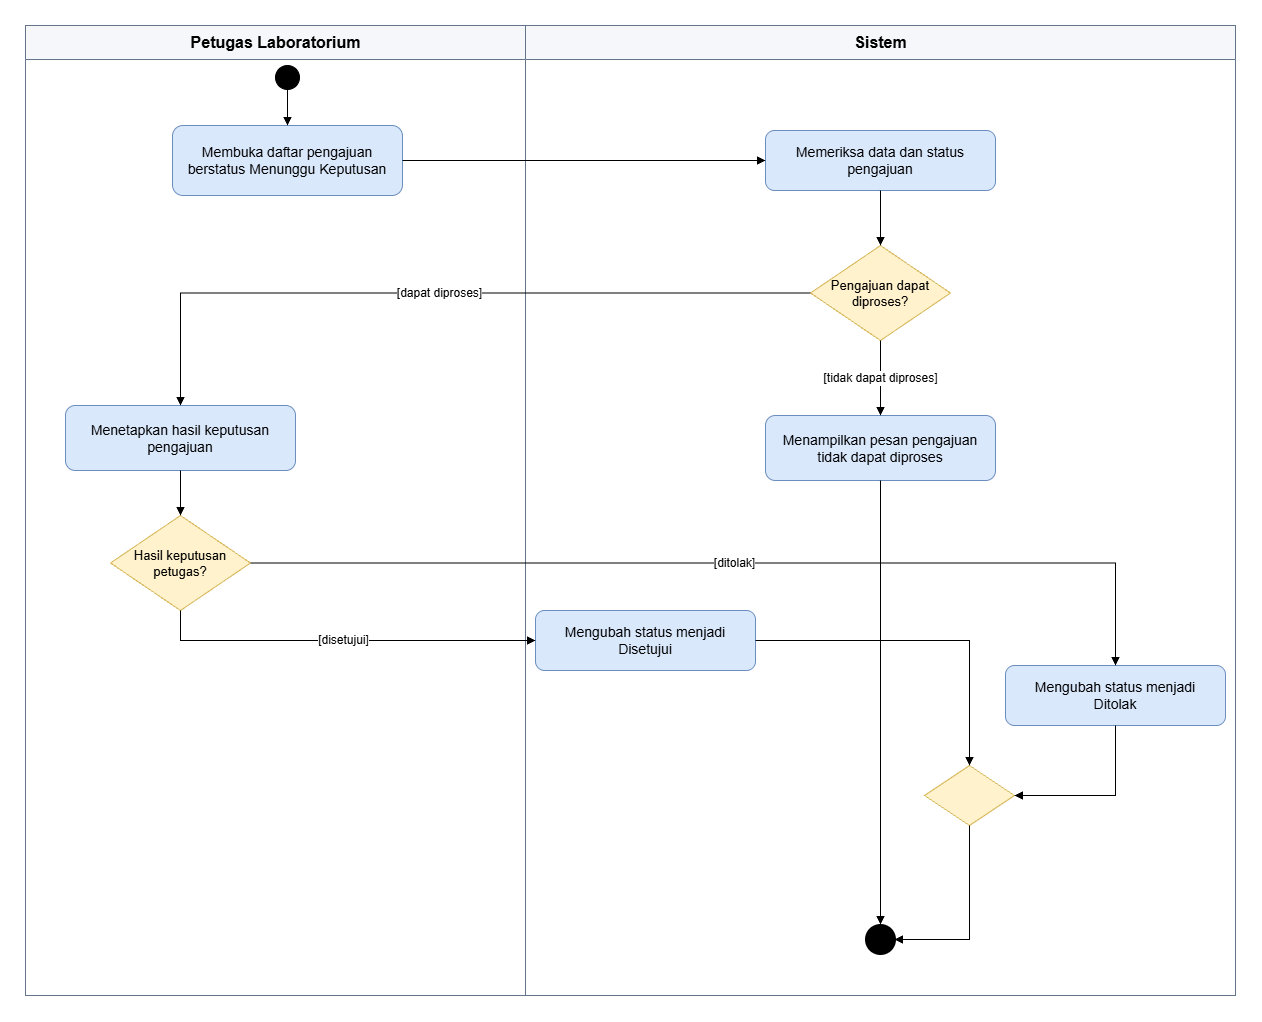

The diagram above was exported from draw.io. Its source (the exported page's mxGraphModel, read from the mxfile embedded in the PNG):
<mxGraphModel dx="1839" dy="1004" grid="1" gridSize="10" guides="1" tooltips="1" connect="1" arrows="1" fold="1" page="1" pageScale="1" pageWidth="1000" pageHeight="1050" math="0" shadow="0">
  <root>
    <mxCell id="0" />
    <mxCell id="1" parent="0" />
    <mxCell id="lane0" parent="1" style="swimlane;html=1;startSize=34;horizontal=1;rounded=0;fillColor=#f5f7fa;swimlaneFillColor=#ffffff;strokeColor=#64748b;fontStyle=1;fontSize=16;" value="Petugas Laboratorium" vertex="1">
      <mxGeometry height="970" width="500" y="50" as="geometry" />
    </mxCell>
    <mxCell id="s" parent="lane0" style="ellipse;html=1;aspect=fixed;fillColor=#000000;strokeColor=#000000;" value="" vertex="1">
      <mxGeometry height="24" width="24" x="250" y="40" as="geometry" />
    </mxCell>
    <mxCell id="a1" parent="lane0" style="rounded=1;whiteSpace=wrap;html=1;arcSize=15;fillColor=#dae8fc;strokeColor=#6c8ebf;fontSize=14;spacing=8;" value="Membuka daftar pengajuan berstatus Menunggu Keputusan" vertex="1">
      <mxGeometry height="70" width="230" x="147" y="100" as="geometry" />
    </mxCell>
    <mxCell id="e1" edge="1" parent="lane0" source="s" style="edgeStyle=orthogonalEdgeStyle;rounded=0;orthogonalLoop=1;jettySize=auto;html=1;endArrow=block;endFill=1;fontSize=12;" target="a1" value="">
      <mxGeometry relative="1" as="geometry" />
    </mxCell>
    <mxCell id="d2" parent="lane0" style="rhombus;whiteSpace=wrap;html=1;fillColor=#fff2cc;strokeColor=#d6b656;fontSize=13;" value="Hasil keputusan petugas?" vertex="1">
      <mxGeometry height="95" width="140" x="85" y="490" as="geometry" />
    </mxCell>
    <mxCell id="lane1" parent="1" style="swimlane;html=1;startSize=34;horizontal=1;rounded=0;fillColor=#f5f7fa;swimlaneFillColor=#ffffff;strokeColor=#64748b;fontStyle=1;fontSize=16;" value="Sistem" vertex="1">
      <mxGeometry height="970" width="710" x="500" y="50" as="geometry" />
    </mxCell>
    <mxCell id="a2" parent="lane1" style="rounded=1;whiteSpace=wrap;html=1;arcSize=15;fillColor=#dae8fc;strokeColor=#6c8ebf;fontSize=14;spacing=8;" value="Memeriksa data dan status pengajuan" vertex="1">
      <mxGeometry height="60" width="230" x="240" y="105" as="geometry" />
    </mxCell>
    <mxCell id="d1" parent="lane1" style="rhombus;whiteSpace=wrap;html=1;fillColor=#fff2cc;strokeColor=#d6b656;fontSize=13;" value="Pengajuan dapat diproses?" vertex="1">
      <mxGeometry height="95" width="140" x="285" y="220" as="geometry" />
    </mxCell>
    <mxCell id="e3" edge="1" parent="lane1" source="a2" style="edgeStyle=orthogonalEdgeStyle;rounded=0;orthogonalLoop=1;jettySize=auto;html=1;endArrow=block;endFill=1;fontSize=12;" target="d1" value="">
      <mxGeometry relative="1" as="geometry" />
    </mxCell>
    <mxCell id="a5" parent="lane1" style="rounded=1;whiteSpace=wrap;html=1;arcSize=15;fillColor=#dae8fc;strokeColor=#6c8ebf;fontSize=14;spacing=8;" value="Mengubah status menjadi Disetujui" vertex="1">
      <mxGeometry height="60" width="220" x="10" y="585" as="geometry" />
    </mxCell>
    <mxCell id="a6" parent="lane1" style="rounded=1;whiteSpace=wrap;html=1;arcSize=15;fillColor=#dae8fc;strokeColor=#6c8ebf;fontSize=14;spacing=8;" value="Mengubah status menjadi Ditolak" vertex="1">
      <mxGeometry height="60" width="220" x="480" y="640" as="geometry" />
    </mxCell>
    <mxCell id="a3" parent="lane1" style="rounded=1;whiteSpace=wrap;html=1;arcSize=15;fillColor=#dae8fc;strokeColor=#6c8ebf;fontSize=14;spacing=8;" value="Menampilkan pesan pengajuan tidak dapat diproses" vertex="1">
      <mxGeometry height="65" width="230" x="240" y="390" as="geometry" />
    </mxCell>
    <mxCell id="e4" edge="1" parent="lane1" source="d1" style="edgeStyle=orthogonalEdgeStyle;rounded=0;orthogonalLoop=1;jettySize=auto;html=1;endArrow=block;endFill=1;fontSize=12;" target="a3" value="[tidak dapat diproses]">
      <mxGeometry relative="1" as="geometry" />
    </mxCell>
    <mxCell id="m1" parent="lane1" style="rhombus;whiteSpace=wrap;html=1;fillColor=#fff2cc;strokeColor=#d6b656;fontSize=13;" value="" vertex="1">
      <mxGeometry height="60" width="90" x="399" y="740" as="geometry" />
    </mxCell>
    <mxCell id="e9" edge="1" parent="lane1" source="a5" style="edgeStyle=orthogonalEdgeStyle;rounded=0;orthogonalLoop=1;jettySize=auto;html=1;endArrow=block;endFill=1;fontSize=12;" target="m1" value="">
      <mxGeometry relative="1" as="geometry" />
    </mxCell>
    <mxCell id="e10" edge="1" parent="lane1" source="a6" style="edgeStyle=orthogonalEdgeStyle;rounded=0;orthogonalLoop=1;jettySize=auto;html=1;endArrow=block;endFill=1;fontSize=12;" target="m1" value="">
      <mxGeometry relative="1" as="geometry">
        <Array as="points">
          <mxPoint x="590" y="770" />
        </Array>
      </mxGeometry>
    </mxCell>
    <mxCell id="f" parent="lane1" style="ellipse;html=1;aspect=fixed;fillColor=#000000;strokeColor=#000000;strokeWidth=3;shape=doubleEllipse;" value="" vertex="1">
      <mxGeometry height="28" width="28" x="341" y="900" as="geometry" />
    </mxCell>
    <mxCell id="e11" edge="1" parent="lane1" source="a3" style="edgeStyle=orthogonalEdgeStyle;rounded=0;orthogonalLoop=1;jettySize=auto;html=1;endArrow=block;endFill=1;fontSize=12;" target="f" value="">
      <mxGeometry relative="1" x="-0.2323" as="geometry">
        <Array as="points">
          <mxPoint x="355" y="899" />
        </Array>
      </mxGeometry>
    </mxCell>
    <mxCell id="e12" edge="1" parent="lane1" source="m1" style="edgeStyle=orthogonalEdgeStyle;rounded=0;orthogonalLoop=1;jettySize=auto;html=1;endArrow=block;endFill=1;fontSize=12;" target="f" value="">
      <mxGeometry relative="1" as="geometry">
        <Array as="points">
          <mxPoint x="444" y="914" />
        </Array>
      </mxGeometry>
    </mxCell>
    <mxCell id="a4" parent="1" style="rounded=1;whiteSpace=wrap;html=1;arcSize=15;fillColor=#dae8fc;strokeColor=#6c8ebf;fontSize=14;spacing=8;" value="Menetapkan hasil keputusan pengajuan" vertex="1">
      <mxGeometry height="65" width="230" x="40" y="430" as="geometry" />
    </mxCell>
    <mxCell id="e2" edge="1" parent="1" source="a1" style="edgeStyle=orthogonalEdgeStyle;rounded=0;orthogonalLoop=1;jettySize=auto;html=1;endArrow=block;endFill=1;fontSize=12;" target="a2" value="">
      <mxGeometry relative="1" as="geometry" />
    </mxCell>
    <mxCell id="e5" edge="1" parent="1" source="d1" style="edgeStyle=orthogonalEdgeStyle;rounded=0;orthogonalLoop=1;jettySize=auto;html=1;endArrow=block;endFill=1;fontSize=12;" target="a4" value="[dapat diproses]">
      <mxGeometry relative="1" as="geometry" />
    </mxCell>
    <mxCell id="e6" edge="1" parent="1" source="a4" style="edgeStyle=orthogonalEdgeStyle;rounded=0;orthogonalLoop=1;jettySize=auto;html=1;endArrow=block;endFill=1;fontSize=12;" target="d2" value="">
      <mxGeometry relative="1" as="geometry" />
    </mxCell>
    <mxCell id="e7" edge="1" parent="1" source="d2" style="edgeStyle=orthogonalEdgeStyle;rounded=0;orthogonalLoop=1;jettySize=auto;html=1;endArrow=block;endFill=1;fontSize=12;" target="a5" value="[disetujui]">
      <mxGeometry relative="1" as="geometry">
        <Array as="points">
          <mxPoint x="155" y="665" />
        </Array>
      </mxGeometry>
    </mxCell>
    <mxCell id="e8" edge="1" parent="1" source="d2" style="edgeStyle=orthogonalEdgeStyle;rounded=0;orthogonalLoop=1;jettySize=auto;html=1;endArrow=block;endFill=1;fontSize=12;" target="a6" value="[ditolak]">
      <mxGeometry relative="1" as="geometry" />
    </mxCell>
  </root>
</mxGraphModel>